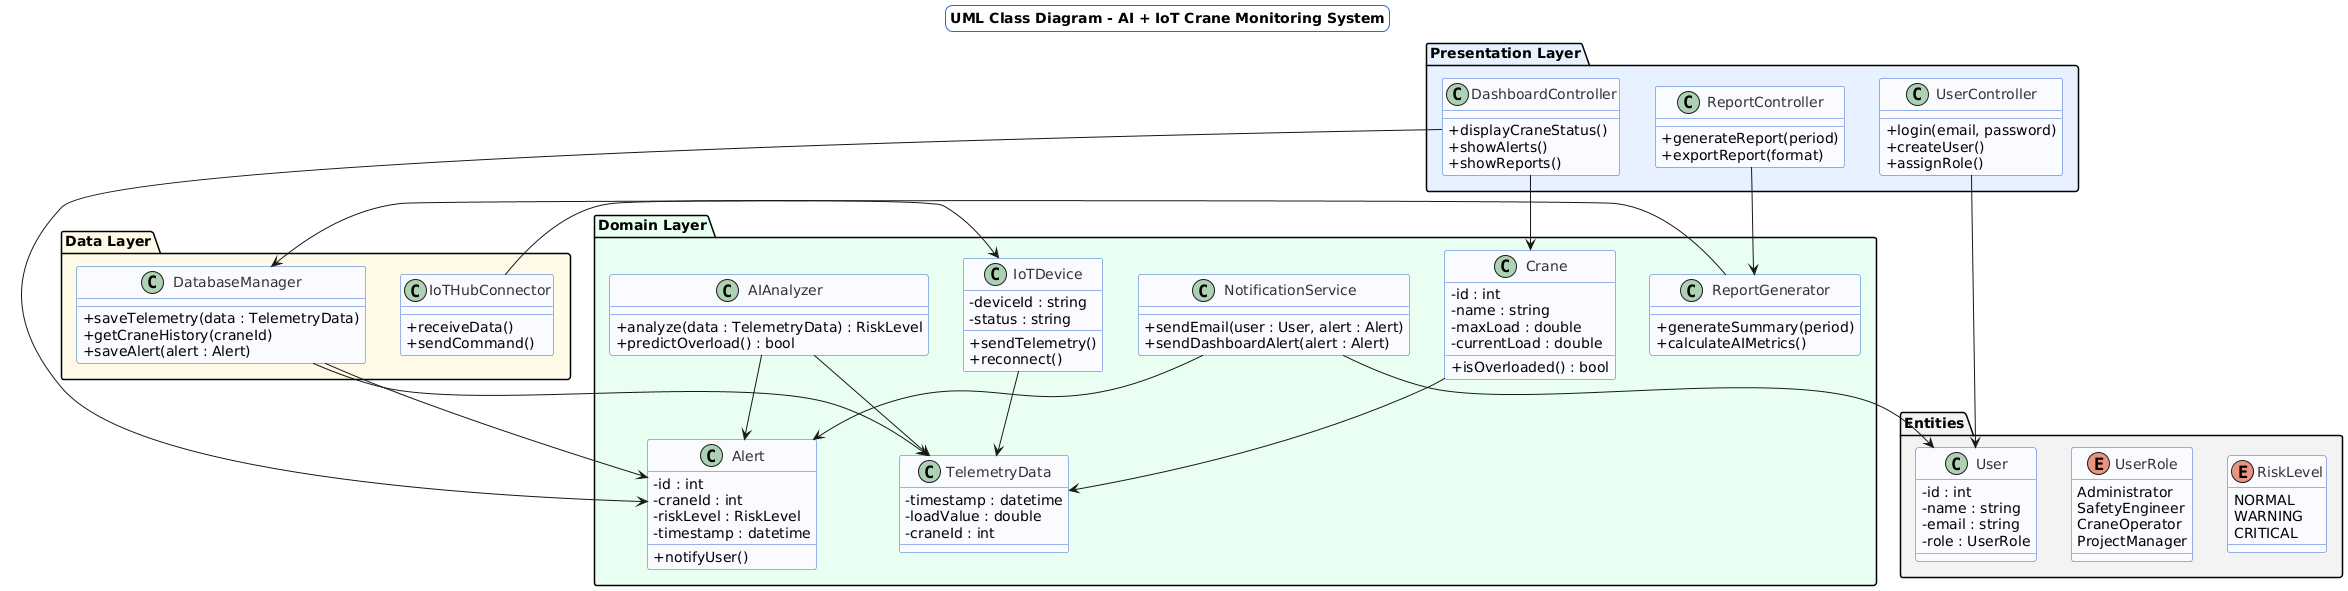

The diagram above was rendered by PlantUML. Its source (embedded in the PNG):
@startuml
skinparam classAttributeIconSize 0
skinparam classFontColor #333333
skinparam classBackgroundColor #F8FAFF
skinparam classBorderColor #3366CC
skinparam titleBorderRoundCorner 15
skinparam titleBorderColor #3366CC

title UML Class Diagram - AI + IoT Crane Monitoring System

package "Presentation Layer" #E6F0FF {
  class DashboardController {
    +displayCraneStatus()
    +showAlerts()
    +showReports()
  }

  class ReportController {
    +generateReport(period)
    +exportReport(format)
  }

  class UserController {
    +login(email, password)
    +createUser()
    +assignRole()
  }
}

package "Domain Layer" #E8FFF0 {
  class Crane {
    -id : int
    -name : string
    -maxLoad : double
    -currentLoad : double
    +isOverloaded() : bool
  }

  class IoTDevice {
    -deviceId : string
    -status : string
    +sendTelemetry()
    +reconnect()
  }

  class TelemetryData {
    -timestamp : datetime
    -loadValue : double
    -craneId : int
  }

  class AIAnalyzer {
    +analyze(data : TelemetryData) : RiskLevel
    +predictOverload() : bool
  }

  class Alert {
    -id : int
    -craneId : int
    -riskLevel : RiskLevel
    -timestamp : datetime
    +notifyUser()
  }

  class NotificationService {
    +sendEmail(user : User, alert : Alert)
    +sendDashboardAlert(alert : Alert)
  }

  class ReportGenerator {
    +generateSummary(period)
    +calculateAIMetrics()
  }
}

package "Data Layer" #FFF8E6 {
  class DatabaseManager {
    +saveTelemetry(data : TelemetryData)
    +getCraneHistory(craneId)
    +saveAlert(alert : Alert)
  }

  class IoTHubConnector {
    +receiveData()
    +sendCommand()
  }
}

package "Entities" #F3F3F3 {
  class User {
    -id : int
    -name : string
    -email : string
    -role : UserRole
  }

  enum UserRole {
    Administrator
    SafetyEngineer
    CraneOperator
    ProjectManager
  }

  enum RiskLevel {
    NORMAL
    WARNING
    CRITICAL
  }
}

' --- Зв’язки ---
UserController --> User
DashboardController --> Crane
DashboardController --> Alert
Crane --> TelemetryData
IoTDevice --> TelemetryData
IoTHubConnector --> IoTDevice
AIAnalyzer --> TelemetryData
AIAnalyzer --> Alert
NotificationService --> Alert
NotificationService --> User
ReportController --> ReportGenerator
ReportGenerator --> DatabaseManager
DatabaseManager --> TelemetryData
DatabaseManager --> Alert
@enduml